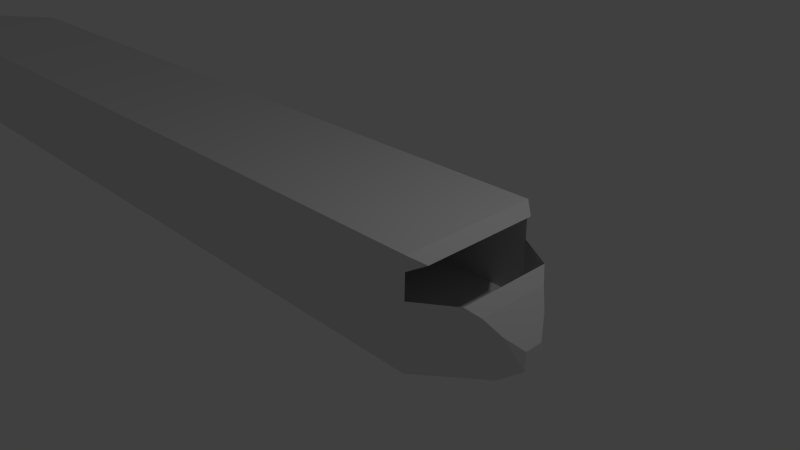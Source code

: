 # Source: Simple_Cockpit.blend  (saved by Blender 2.75.0; exported with 4.5.12 LTS)
import bpy
from mathutils import Matrix  # noqa: F401  (used for matrix-valued properties, if any)

bpy.ops.wm.read_factory_settings(use_empty=True)
scene = bpy.context.scene
scene.name = 'Scene'

# ---- collections
col_collection_1 = bpy.data.collections.new('Collection 1'); scene.collection.children.link(col_collection_1)

# ---- materials (node trees are filled in below, after node groups)
mat_material = bpy.data.materials.new('Material')
mat_material.alpha_threshold = 0.0
mat_material.use_transparent_shadow = False
mat_material.roughness = 0.5
mat_material.line_color = (0.0, 0.0, 0.0, 1.0)

# ---- material node trees

# ---- world
world_world = bpy.data.worlds.new('World'); scene.world = world_world
world_world.color = (0.05088, 0.05088, 0.05088)
world_world.use_sun_shadow = False
world_world.sun_shadow_jitter_overblur = 0.0
world_world.cycles.sampling_method = 'MANUAL'
world_world.cycles.sample_map_resolution = 256

# ---- cameras
cam_camera = bpy.data.cameras.new('Camera')
cam_camera.clip_end = 100.0
cam_camera.lens = 35.0
cam_camera.sensor_width = 32.0
cam_camera.sensor_height = 18.0
cam_camera.ortho_scale = 7.314
cam_camera.dof.focus_distance = 0.0
cam_camera.dof.aperture_fstop = 128.0

# ---- lights
light_lamp = bpy.data.lights.new('Lamp', 'POINT')
light_lamp.transmission_factor = 0.0
light_lamp.cutoff_distance = 30.0
light_lamp.energy = 100.0
light_lamp.shadow_buffer_clip_start = 1.001
light_lamp.shadow_soft_size = 0.1
light_lamp.shadow_maximum_resolution = 0.006
light_lamp.use_absolute_resolution = True
light_lamp.cycles.use_multiple_importance_sampling = False

# ---- meshes
me_cube = bpy.data.meshes.new('Cube')
me_cube.from_pydata([(1.0, 1.0, -0.5311), (1.0, -1.0, -0.5311), (-6.075, -1.0, -0.5311), (-6.075, 1.0, -0.5311), (1.0, 1.0, 1.0), (1.0, -1.0, 1.0), (-6.075, -1.0, 1.0), (-6.075, 1.0, 1.0), (-10.11, -1.0, -0.5311), (-10.11, 1.0, -0.5311), (-10.11, -1.0, 1.0), (-10.11, 1.0, 1.0), (-10.11, -1.0, -0.5311), (-10.11, 1.0, -0.5311), (-10.11, -1.0, 1.0), (-10.11, 1.0, 1.0), (-15.09, 1.222e-06, 0.4689), (4.05, 0.1307, -0.4092), (4.05, -0.1307, -0.4092), (4.05, 0.1307, -0.1478), (4.05, -0.1307, -0.1478), (3.076, 1.0, -0.5311), (3.022, -1.0, -0.5311), (3.076, 1.0, 1.0), (3.076, -1.0, 1.0), (3.895, 0.3602, -0.5196), (3.841, -0.3602, -0.5196), (3.895, 0.3602, 0.08173), (3.895, -0.3602, 0.08173), (3.076, -1.132e-06, 1.0), (3.895, -9.537e-07, 0.08173), (3.614, 0.6801, 0.4638), (3.614, -0.6801, 0.4638), (3.614, -1.043e-06, 0.4638), (3.076, -0.5, 1.0), (3.895, -0.1801, 0.08173), (3.742, 0.5202, 0.3113), (3.252, -0.8401, 0.8845), (3.076, 0.5, 1.0), (3.895, 0.1801, 0.08173), (3.252, 0.8401, 0.8845), (3.742, -0.5202, 0.3113), (3.252, -1.088e-06, 0.8845), (3.742, -9.984e-07, 0.3113), (3.614, -0.3401, 0.4638), (3.614, 0.3401, 0.4638), (3.742, 0.2601, 0.3113), (3.742, -0.2601, 0.3113), (3.252, -0.42, 0.8845), (3.252, 0.42, 0.8845), (3.841, 0.3602, -0.6387), (3.022, 1.0, -1.0), (3.895, 0.3602, -0.2785), (3.895, 0.3602, -0.09839), (3.895, 0.3602, -0.4586), (3.076, 1.0, 0.4599), (3.076, 1.0, 0.7648), (3.076, 1.0, -0.5), (3.076, 1.0, -0.02005), (3.049, -1.0, 0.4279), (3.063, -1.0, 0.7944), (3.036, -1.0, -0.1483), (1.017, -0.9975, -0.3491), (3.017, -0.9975, -0.3491), (1.017, 1.002, -0.3491), (3.017, 1.002, -0.3491), (3.017, -0.9975, -0.3491), (3.017, 1.002, -0.3491), (3.017, -0.9975, -0.3491), (3.017, 1.002, -0.3491), (3.847, -0.3623, -0.3538), (3.845, 0.3406, -0.361), (4.047, -0.1373, -0.356), (4.047, 0.1325, -0.3587)], [(8, 12), (9, 13), (10, 14), (11, 15), (25, 50), (21, 51)], [(0, 1, 2, 3), (4, 7, 6, 5), (4, 5, 24, 34, 29, 38, 23), (1, 5, 6, 2), (2, 6, 10, 8), (4, 0, 3, 7), (16, 13, 12), (6, 7, 11, 10), (7, 3, 9, 11), (3, 2, 8, 9), (15, 13, 16), (15, 16, 14), (16, 12, 14), (17, 19, 20, 18), (5, 1, 22, 61, 59, 60, 24), (0, 4, 23, 56, 55, 58, 57, 21), (1, 0, 21, 22), (22, 21, 25, 26), (49, 40, 23, 38), (17, 18, 26, 25), (19, 17, 25, 54, 52, 53, 27), (18, 20, 28, 26), (20, 19, 27, 39, 30, 35, 28), (48, 42, 29, 34), (47, 43, 33, 44), (46, 36, 31, 45), (43, 46, 45, 33), (30, 39, 46, 43), (39, 27, 36, 46), (41, 47, 44, 32), (28, 35, 47, 41), (35, 30, 43, 47), (37, 48, 34, 24), (62, 63, 65, 64), (42, 49, 38, 29), (23, 40, 56), (31, 36, 58, 55), (24, 60, 37), (32, 59, 61, 41), (26, 28, 41, 61, 22), (25, 21, 57, 58, 36, 27, 53, 52, 54), (65, 63, 66, 67), (67, 66, 68, 69), (69, 68, 70, 71), (71, 70, 72, 73)])
me_cube.materials.append(mat_material)
me_cube.use_remesh_preserve_volume = False
me_cube.use_remesh_preserve_attributes = False
me_cube.use_mirror_vertex_groups = False
me_cube.update()

# ---- objects
ob_cube = bpy.data.objects.new('Cube', me_cube)
ob_lamp = bpy.data.objects.new('Lamp', light_lamp)
ob_camera = bpy.data.objects.new('Camera', cam_camera)

# ---- transforms, parenting, visibility, modifiers, constraints
ob_cube.location = (-1.42, 0.0, 0.0)
ob_cube.lock_rotations_4d = False
ob_cube.empty_display_type = 'ARROWS'
ob_cube.lineart.crease_threshold = 0.0
ob_lamp.location = (4.076, 1.005, 5.904)
ob_lamp.rotation_euler = (0.6503, 0.05522, 1.866)
ob_lamp.lock_rotations_4d = False
ob_lamp.empty_display_type = 'ARROWS'
ob_lamp.color = (0.0, 0.0, 0.0, 0.0)
ob_lamp.lineart.crease_threshold = 0.0
ob_camera.location = (7.481, -6.508, 5.344)
ob_camera.rotation_euler = (1.109, 0.01082, 0.8149)
ob_camera.lock_rotations_4d = False
ob_camera.empty_display_type = 'ARROWS'
ob_camera.color = (0.0, 0.0, 0.0, 0.0)
ob_camera.display_type = 'WIRE'
ob_camera.lineart.crease_threshold = 0.0

# ---- collection membership
col_collection_1.objects.link(ob_cube)
col_collection_1.objects.link(ob_lamp)
col_collection_1.objects.link(ob_camera)

# ---- scene / render settings (as saved in the file)
scene.camera = ob_camera
scene.frame_start = 1; scene.frame_end = 250; scene.frame_set(1)
scene.render.engine = 'BLENDER_EEVEE_NEXT'
scene.render.resolution_percentage = 50
scene.render.dither_intensity = 0.0
scene.cycles.use_denoising = False
scene.cycles.samples = 10
scene.cycles.sampling_pattern = 'TABULATED_SOBOL'
scene.cycles.light_sampling_threshold = 0.0
scene.cycles.use_adaptive_sampling = False
scene.cycles.use_light_tree = False
scene.cycles.blur_glossy = 0.0
scene.cycles.pixel_filter_type = 'GAUSSIAN'
scene.cycles.sample_clamp_indirect = 0.0
scene.view_settings.view_transform = 'Standard'
bpy.context.view_layer.update()
